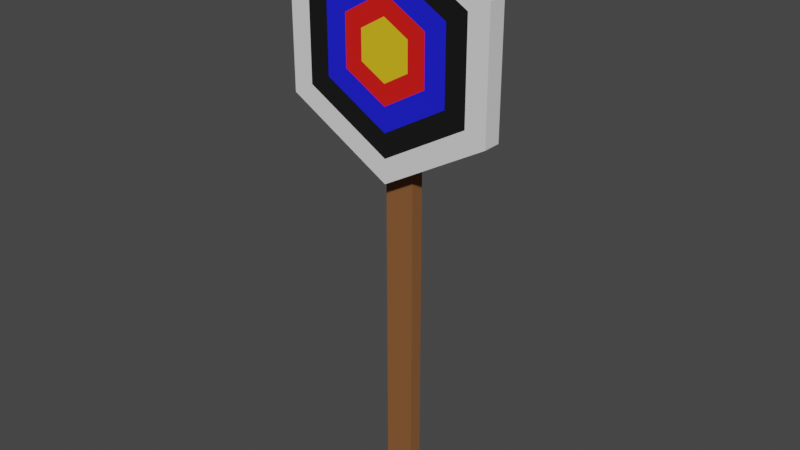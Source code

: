 # Source: target.blend  (saved by Blender 2.82.7; exported with 4.5.12 LTS)
import bpy
from mathutils import Matrix  # noqa: F401  (used for matrix-valued properties, if any)

bpy.ops.wm.read_factory_settings(use_empty=True)
scene = bpy.context.scene
scene.name = 'Scene'

# ---- collections
col_collection = bpy.data.collections.new('Collection'); scene.collection.children.link(col_collection)

# ---- materials (node trees are filled in below, after node groups)
mat_material = bpy.data.materials.new('Material')
mat_material.alpha_threshold = 0.0
mat_material.use_transparent_shadow = False
mat_material.line_color = (0.0, 0.0, 0.0, 1.0)
mat_material_001 = bpy.data.materials.new('Material.001')
mat_material_001.use_transparent_shadow = False
mat_material_002 = bpy.data.materials.new('Material.002')
mat_material_002.use_transparent_shadow = False
mat_material_003 = bpy.data.materials.new('Material.003')
mat_material_003.use_transparent_shadow = False
mat_material_004 = bpy.data.materials.new('Material.004')
mat_material_004.use_transparent_shadow = False
mat_material_005 = bpy.data.materials.new('Material.005')
mat_material_005.use_transparent_shadow = False

# ---- material node trees
mat_material.use_nodes = True; mat_material.node_tree.nodes.clear()
_N = mat_material.node_tree.nodes; _L = mat_material.node_tree.links
n0 = _N.new('ShaderNodeOutputMaterial'); n0.name = 'Material Output'; n0.location = (300, 300)
n1 = _N.new('ShaderNodeBsdfPrincipled'); n1.name = 'Principled BSDF'; n1.location = (10, 300)
n1.distribution = 'GGX'
n1.subsurface_method = 'BURLEY'
n1.inputs[0].default_value = (0.8, 0.5335, 0.005571, 1.0)
n1.inputs[2].default_value = 1.0
n1.inputs[3].default_value = 1.45
n1.inputs[15].default_value = 0.02
n1.inputs[27].default_value = (0.0, 0.0, 0.0, 1.0)
n1.inputs[28].default_value = 1.0
_L.new(n1.outputs[0], n0.inputs[0])
n0.is_active_output = True
mat_material_001.use_nodes = True; mat_material_001.node_tree.nodes.clear()
_N = mat_material_001.node_tree.nodes; _L = mat_material_001.node_tree.links
n0 = _N.new('ShaderNodeOutputMaterial'); n0.name = 'Material Output'; n0.location = (300, 300)
n1 = _N.new('ShaderNodeBsdfPrincipled'); n1.name = 'Principled BSDF'; n1.location = (10, 300)
n1.distribution = 'GGX'
n1.subsurface_method = 'BURLEY'
n1.inputs[0].default_value = (0.8, 0.002911, 0.0, 1.0)
n1.inputs[2].default_value = 1.0
n1.inputs[3].default_value = 1.45
n1.inputs[27].default_value = (0.0, 0.0, 0.0, 1.0)
n1.inputs[28].default_value = 1.0
_L.new(n1.outputs[0], n0.inputs[0])
n0.is_active_output = True
mat_material_002.use_nodes = True; mat_material_002.node_tree.nodes.clear()
_N = mat_material_002.node_tree.nodes; _L = mat_material_002.node_tree.links
n0 = _N.new('ShaderNodeOutputMaterial'); n0.name = 'Material Output'; n0.location = (300, 300)
n1 = _N.new('ShaderNodeBsdfPrincipled'); n1.name = 'Principled BSDF'; n1.location = (10, 300)
n1.distribution = 'GGX'
n1.subsurface_method = 'BURLEY'
n1.inputs[0].default_value = (0.004578, 0.00638, 0.8, 1.0)
n1.inputs[2].default_value = 1.0
n1.inputs[3].default_value = 1.45
n1.inputs[27].default_value = (0.0, 0.0, 0.0, 1.0)
n1.inputs[28].default_value = 1.0
_L.new(n1.outputs[0], n0.inputs[0])
n0.is_active_output = True
mat_material_003.use_nodes = True; mat_material_003.node_tree.nodes.clear()
_N = mat_material_003.node_tree.nodes; _L = mat_material_003.node_tree.links
n0 = _N.new('ShaderNodeOutputMaterial'); n0.name = 'Material Output'; n0.location = (300, 300)
n1 = _N.new('ShaderNodeBsdfPrincipled'); n1.name = 'Principled BSDF'; n1.location = (10, 300)
n1.distribution = 'GGX'
n1.subsurface_method = 'BURLEY'
n1.inputs[0].default_value = (0.0, 0.0, 0.0, 1.0)
n1.inputs[2].default_value = 1.0
n1.inputs[3].default_value = 1.45
n1.inputs[27].default_value = (0.0, 0.0, 0.0, 1.0)
n1.inputs[28].default_value = 1.0
_L.new(n1.outputs[0], n0.inputs[0])
n0.is_active_output = True
mat_material_004.use_nodes = True; mat_material_004.node_tree.nodes.clear()
_N = mat_material_004.node_tree.nodes; _L = mat_material_004.node_tree.links
n0 = _N.new('ShaderNodeOutputMaterial'); n0.name = 'Material Output'; n0.location = (300, 300)
n1 = _N.new('ShaderNodeBsdfPrincipled'); n1.name = 'Principled BSDF'; n1.location = (10, 300)
n1.distribution = 'GGX'
n1.subsurface_method = 'BURLEY'
n1.inputs[2].default_value = 1.0
n1.inputs[3].default_value = 1.45
n1.inputs[27].default_value = (0.0, 0.0, 0.0, 1.0)
n1.inputs[28].default_value = 1.0
_L.new(n1.outputs[0], n0.inputs[0])
n0.is_active_output = True
mat_material_005.use_nodes = True; mat_material_005.node_tree.nodes.clear()
_N = mat_material_005.node_tree.nodes; _L = mat_material_005.node_tree.links
n0 = _N.new('ShaderNodeOutputMaterial'); n0.name = 'Material Output'; n0.location = (300, 300)
n1 = _N.new('ShaderNodeBsdfPrincipled'); n1.name = 'Principled BSDF'; n1.location = (10, 300)
n1.distribution = 'GGX'
n1.subsurface_method = 'BURLEY'
n1.inputs[0].default_value = (0.2409, 0.09218, 0.02524, 1.0)
n1.inputs[2].default_value = 1.0
n1.inputs[3].default_value = 1.45
n1.inputs[27].default_value = (0.0, 0.0, 0.0, 1.0)
n1.inputs[28].default_value = 1.0
_L.new(n1.outputs[0], n0.inputs[0])
n0.is_active_output = True

# ---- world
world_world = bpy.data.worlds.new('World'); scene.world = world_world
world_world.use_nodes = True; world_world.node_tree.nodes.clear()
_N = world_world.node_tree.nodes; _L = world_world.node_tree.links
n0 = _N.new('ShaderNodeOutputWorld'); n0.name = 'World Output'; n0.location = (300, 300)
n1 = _N.new('ShaderNodeBackground'); n1.name = 'Background'; n1.location = (10, 300)
n1.inputs[0].default_value = (0.05088, 0.05088, 0.05088, 1.0)
_L.new(n1.outputs[0], n0.inputs[0])
n0.is_active_output = True
world_world.color = (0.05088, 0.05088, 0.05088)
world_world.use_sun_shadow = False
world_world.sun_shadow_jitter_overblur = 0.0

# ---- meshes
me_circle = bpy.data.meshes.new('Circle')
me_circle.from_pydata([(3.553e-15, -0.07503, 4.815), (-0.866, -0.07503, 4.315), (-0.866, -0.07503, 3.315), (8.742e-08, -0.07503, 2.815), (0.866, -0.07503, 3.315), (0.866, -0.07503, 4.315), (5.737e-09, -0.07503, 4.618), (-0.6949, -0.07503, 4.217), (-0.6949, -0.07503, 3.414), (7.589e-08, -0.07503, 3.013), (0.6949, -0.07503, 3.414), (0.6949, -0.07503, 4.217), (1.147e-08, -0.07503, 4.42), (-0.524, -0.07503, 4.118), (-0.524, -0.07503, 3.513), (6.436e-08, -0.07503, 3.21), (0.524, -0.07503, 3.513), (0.524, -0.07503, 4.118), (1.247e-08, -0.07503, 4.221), (-0.3516, -0.07503, 4.018), (-0.3516, -0.07503, 3.612), (4.797e-08, -0.07503, 3.409), (0.3516, -0.07503, 3.612), (0.3516, -0.07503, 4.018), (1.332e-08, -0.07503, 4.053), (-0.2062, -0.07503, 3.934), (-0.2062, -0.07503, 3.696), (3.413e-08, -0.07503, 3.577), (0.2062, -0.07503, 3.696), (0.2062, -0.07503, 3.934), (-0.866, 0.07503, 4.315), (3.553e-15, 0.07503, 4.815), (-0.866, 0.07503, 3.315), (8.742e-08, 0.07503, 2.815), (0.866, 0.07503, 3.315), (0.866, 0.07503, 4.315), (-0.6949, 0.07503, 4.217), (5.737e-09, 0.07503, 4.618), (-0.6949, 0.07503, 3.414), (7.589e-08, 0.07503, 3.013), (0.6949, 0.07503, 3.414), (0.6949, 0.07503, 4.217), (-0.524, 0.07503, 4.118), (1.147e-08, 0.07503, 4.42), (-0.524, 0.07503, 3.513), (6.436e-08, 0.07503, 3.21), (0.524, 0.07503, 3.513), (0.524, 0.07503, 4.118), (-0.3516, 0.07503, 4.018), (1.247e-08, 0.07503, 4.221), (-0.3516, 0.07503, 3.612), (4.797e-08, 0.07503, 3.409), (0.3516, 0.07503, 3.612), (0.3516, 0.07503, 4.018), (-0.2062, 0.07503, 3.934), (1.332e-08, 0.07503, 4.053), (-0.1231, 0.08546, 3.696), (0.1231, 0.08546, 0.02316), (0.1231, 0.08546, 3.696), (0.2062, 0.07503, 3.934), (-0.1231, 0.08546, 0.02316), (-0.1231, 0.1971, 0.02316), (0.1231, 0.1971, 0.02316)], [], [(5, 0, 6, 11), (4, 5, 11, 10), (3, 4, 10, 9), (2, 3, 9, 8), (1, 2, 8, 7), (0, 1, 7, 6), (7, 8, 14, 13), (8, 9, 15, 14), (9, 10, 16, 15), (10, 11, 17, 16), (11, 6, 12, 17), (6, 7, 13, 12), (13, 14, 20, 19), (14, 15, 21, 20), (15, 16, 22, 21), (16, 17, 23, 22), (17, 12, 18, 23), (12, 13, 19, 18), (20, 21, 27, 26), (19, 20, 26, 25), (18, 19, 25, 24), (23, 18, 24, 29), (22, 23, 29, 28), (21, 22, 28, 27), (25, 26, 27, 28, 29, 24), (35, 41, 37, 31), (34, 40, 41, 35), (33, 39, 40, 34), (32, 38, 39, 33), (30, 36, 38, 32), (31, 37, 36, 30), (36, 42, 44, 38), (38, 44, 45, 39), (39, 45, 46, 40), (40, 46, 47, 41), (41, 47, 43, 37), (37, 43, 42, 36), (42, 48, 50, 44), (44, 50, 51, 45), (45, 51, 52, 46), (46, 52, 53, 47), (47, 53, 49, 43), (43, 49, 48, 42), (48, 54, 56, 50), (49, 55, 54, 48), (53, 59, 55, 49), (52, 58, 59, 53), (51, 50, 56, 58, 52), (5, 4, 34, 35), (3, 2, 32, 33), (1, 0, 31, 30), (0, 5, 35, 31), (4, 3, 33, 34), (2, 1, 30, 32), (57, 60, 61, 62)])
me_circle.polygons.foreach_set('material_index', [4, 4, 4, 4, 4, 4, 3, 3, 3, 3, 3, 3, 2, 2, 2, 2, 2, 2, 1, 1, 1, 1, 1, 1, 0, 4, 4, 4, 4, 4, 4, 3, 3, 3, 3, 3, 3, 2, 2, 2, 2, 2, 2, 1, 1, 1, 1, 1, 4, 4, 4, 4, 4, 4, 5])
_uv = me_circle.uv_layers.new(name='UVMap')
_uv.uv.foreach_set('vector', [0.0, 0.0, 0.0, 0.0, 0.0, 0.0, 0.0, 0.0, 0.0, 0.0, 0.0, 0.0, 0.0, 0.0, 0.0, 0.0, 0.0, 0.0, 0.0, 0.0, 0.0, 0.0, 0.0, 0.0, 0.0, 0.0, 0.0, 0.0, 0.0, 0.0, 0.0, 0.0, 0.0, 0.0, 0.0, 0.0, 0.0, 0.0, 0.0, 0.0, 0.0, 0.0, 0.0, 0.0, 0.0, 0.0, 0.0, 0.0, 0.0, 0.0, 0.0, 0.0, 0.0, 0.0, 0.0, 0.0, 0.0, 0.0, 0.0, 0.0, 0.0, 0.0, 0.0, 0.0, 0.0, 0.0, 0.0, 0.0, 0.0, 0.0, 0.0, 0.0, 0.0, 0.0, 0.0, 0.0, 0.0, 0.0, 0.0, 0.0, 0.0, 0.0, 0.0, 0.0, 0.0, 0.0, 0.0, 0.0, 0.0, 0.0, 0.0, 0.0, 0.0, 0.0, 0.0, 0.0, 0.0, 0.0, 0.0, 0.0, 0.0, 0.0, 0.0, 0.0, 0.0, 0.0, 0.0, 0.0, 0.0, 0.0, 0.0, 0.0, 0.0, 0.0, 0.0, 0.0, 0.0, 0.0, 0.0, 0.0, 0.0, 0.0, 0.0, 0.0, 0.0, 0.0, 0.0, 0.0, 0.0, 0.0, 0.0, 0.0, 0.0, 0.0, 0.0, 0.0, 0.0, 0.0, 0.0, 0.0, 0.0, 0.0, 0.0, 0.0, 0.0, 0.0, 0.0, 0.0, 0.0, 0.0, 0.0, 0.0, 0.0, 0.0, 0.0, 0.0, 0.0, 0.0, 0.0, 0.0, 0.0, 0.0, 0.0, 0.0, 0.0, 0.0, 0.0, 0.0, 0.0, 0.0, 0.0, 0.0, 0.0, 0.0, 0.0, 0.0, 0.0, 0.0, 0.0, 0.0, 0.0, 0.0, 0.0, 0.0, 0.0, 0.0, 0.0, 0.0, 0.0, 0.0, 0.0, 0.0, 0.0, 0.0, 0.0, 0.0, 0.0, 0.0, 0.0, 0.0, 0.0, 0.0, 0.0, 0.0, 0.0, 0.0, 0.0, 0.0, 0.0, 0.0, 0.0, 0.0, 0.0, 0.0, 0.0, 0.0, 0.0, 0.0, 0.0, 0.0, 0.0, 0.0, 0.0, 0.0, 0.0, 0.0, 0.0, 0.0, 0.0, 0.0, 0.0, 0.0, 0.0, 0.0, 0.0, 0.0, 0.0, 0.0, 0.0, 0.0, 0.0, 0.0, 0.0, 0.0, 0.0, 0.0, 0.0, 0.0, 0.0, 0.0, 0.0, 0.0, 0.0, 0.0, 0.0, 0.0, 0.0, 0.0, 0.0, 0.0, 0.0, 0.0, 0.0, 0.0, 0.0, 0.0, 0.0, 0.0, 0.0, 0.0, 0.0, 0.0, 0.0, 0.0, 0.0, 0.0, 0.0, 0.0, 0.0, 0.0, 0.0, 0.0, 0.0, 0.0, 0.0, 0.0, 0.0, 0.0, 0.0, 0.0, 0.0, 0.0, 0.0, 0.0, 0.0, 0.0, 0.0, 0.0, 0.0, 0.0, 0.0, 0.0, 0.0, 0.0, 0.0, 0.0, 0.0, 0.0, 0.0, 0.0, 0.0, 0.0, 0.0, 0.0, 0.0, 0.0, 0.0, 0.0, 0.0, 0.0, 0.0, 0.0, 0.0, 0.0, 0.0, 0.0, 0.0, 0.0, 0.0, 0.0, 0.0, 0.0, 0.0, 0.0, 0.0, 0.0, 0.0, 0.0, 0.0, 0.0, 0.0, 0.0, 0.0, 0.0, 0.0, 0.0, 0.0, 0.0, 0.0, 0.0, 0.0, 0.0, 0.0, 0.0, 0.0, 0.0, 0.0, 0.0, 0.0, 0.0, 0.0, 0.0, 0.0, 0.0, 0.0, 0.0, 0.0, 0.0, 0.0, 0.0, 0.0, 0.0, 0.0, 0.0, 0.0, 0.0, 0.0, 0.0, 0.0, 0.0, 0.0, 0.0, 0.0, 0.0, 0.0, 0.0, 0.0, 0.0, 0.0, 0.0, 0.0, 0.0, 0.0, 0.0, 0.0, 0.0, 0.0, 0.0, 0.0, 0.0, 0.0, 0.0, 0.0, 0.0, 0.0, 0.0, 0.0, 0.0, 0.0, 0.0, 0.0, 0.0, 0.0, 0.0, 0.0, 0.0, 0.0, 0.0, 0.0, 0.0, 0.0, 0.0, 0.0, 0.0, 0.0, 0.0, 0.0, 0.0, 0.0, 0.0, 0.0, 0.0, 0.0, 0.0, 0.0, 0.0, 0.0, 0.0, 0.0, 0.0, 0.0, 0.0, 0.0, 0.0, 0.0, 0.0])
me_circle.materials.append(mat_material)
me_circle.materials.append(mat_material_001)
me_circle.materials.append(mat_material_002)
me_circle.materials.append(mat_material_003)
me_circle.materials.append(mat_material_004)
me_circle.materials.append(mat_material_005)
me_circle.materials.append(None)
me_circle.use_remesh_preserve_volume = False
me_circle.use_remesh_preserve_attributes = False
me_circle.use_mirror_vertex_groups = False
me_circle.update()
me_circle_001 = bpy.data.meshes.new('Circle.001')
me_circle_001.from_pydata([(-0.2062, 0.07503, 3.934), (1.332e-08, 0.07503, 4.053), (-0.1231, 0.08546, 3.696), (0.1231, 0.08546, 0.02316), (0.1231, 0.08546, 3.696), (0.2062, 0.07503, 3.934), (-0.2062, 0.262, 3.934), (1.213e-08, 0.262, 4.053), (-0.1231, 0.1971, 3.696), (-0.1231, 0.08546, 0.02316), (0.1231, 0.1971, 3.696), (0.2062, 0.262, 3.934), (-0.1231, 0.1971, 0.02316), (0.1231, 0.1971, 0.02316)], [], [(4, 2, 9, 3), (1, 5, 11, 7), (6, 7, 11, 10, 8), (2, 0, 6, 8), (5, 4, 10, 11), (2, 8, 12, 9), (0, 1, 7, 6), (10, 4, 3, 13), (8, 10, 13, 12), (0, 2, 4, 5, 1)])
me_circle_001.polygons.foreach_set('material_index', [5, 5, 5, 5, 5, 5, 5, 5, 5, 5])
_uv = me_circle_001.uv_layers.new(name='UVMap')
_uv.uv.foreach_set('vector', [0.0, 0.0, 0.0, 0.0, 0.0, 0.0, 0.0, 0.0, 0.0, 0.0, 0.0, 0.0, 0.0, 0.0, 0.0, 0.0, 0.0, 0.0, 0.0, 0.0, 0.0, 0.0, 0.0, 0.0, 0.0, 0.0, 0.0, 0.0, 0.0, 0.0, 0.0, 0.0, 0.0, 0.0, 0.0, 0.0, 0.0, 0.0, 0.0, 0.0, 0.0, 0.0, 0.0, 0.0, 0.0, 0.0, 0.0, 0.0, 0.0, 0.0, 0.0, 0.0, 0.0, 0.0, 0.0, 0.0, 0.0, 0.0, 0.0, 0.0, 0.0, 0.0, 0.0, 0.0, 0.0, 0.0, 0.0, 0.0, 0.0, 0.0, 0.0, 0.0, 0.0, 0.0, 0.0, 0.0, 0.0, 0.0, 0.0, 0.0, 0.0, 0.0, 0.0, 0.0])
me_circle_001.materials.append(mat_material)
me_circle_001.materials.append(mat_material_001)
me_circle_001.materials.append(mat_material_002)
me_circle_001.materials.append(mat_material_003)
me_circle_001.materials.append(mat_material_004)
me_circle_001.materials.append(mat_material_005)
me_circle_001.materials.append(None)
me_circle_001.use_remesh_preserve_volume = False
me_circle_001.use_remesh_preserve_attributes = False
me_circle_001.use_mirror_vertex_groups = False
me_circle_001.update()

# ---- objects
ob_circle = bpy.data.objects.new('Circle', me_circle)
ob_pole = bpy.data.objects.new('Pole', me_circle_001)

# ---- transforms, parenting, visibility, modifiers, constraints
ob_circle.location = (0.0, 0.0, 0.0)
ob_circle.scale = (2.737, 2.737, 2.737)
ob_circle.lineart.crease_threshold = 0.0
ob_pole.location = (0.0, 0.0, 0.0)
ob_pole.scale = (2.737, 2.737, 2.737)
ob_pole.lineart.crease_threshold = 0.0

# ---- collection membership
col_collection.objects.link(ob_circle)
col_collection.objects.link(ob_pole)

# ---- scene / render settings (as saved in the file)
scene.frame_start = 1; scene.frame_end = 250; scene.frame_set(23)
scene.render.engine = 'BLENDER_EEVEE_NEXT'
scene.cycles.use_denoising = False
scene.cycles.samples = 128
scene.cycles.sampling_pattern = 'TABULATED_SOBOL'
scene.cycles.use_adaptive_sampling = False
scene.cycles.use_light_tree = False
scene.view_settings.view_transform = 'Filmic'
bpy.context.view_layer.update()

# ---- added for rendering (the .blend has no active camera and no usable light): camera, sun
cam_auto = bpy.data.cameras.new('AutoCamera')
cam_auto.lens = 50.0
cam_auto.sensor_width = 36.0
cam_auto.clip_end = 1000.0
ob_auto_camera = bpy.data.objects.new('AutoCamera', cam_auto)
scene.collection.objects.link(ob_auto_camera)
ob_auto_camera.location = (12.9308, -15.2611, 16.9655)
ob_auto_camera.rotation_euler = (1.09748, -7.21219e-08, 0.694738)
scene.camera = ob_auto_camera
light_auto_sun = bpy.data.lights.new('AutoSun', 'SUN')
light_auto_sun.energy = 3.0
light_auto_sun.angle = 0.0523599
ob_auto_sun = bpy.data.objects.new('AutoSun', light_auto_sun)
scene.collection.objects.link(ob_auto_sun)
ob_auto_sun.rotation_euler = (0.872665, 0.174533, 0.523599)
bpy.context.view_layer.update()

